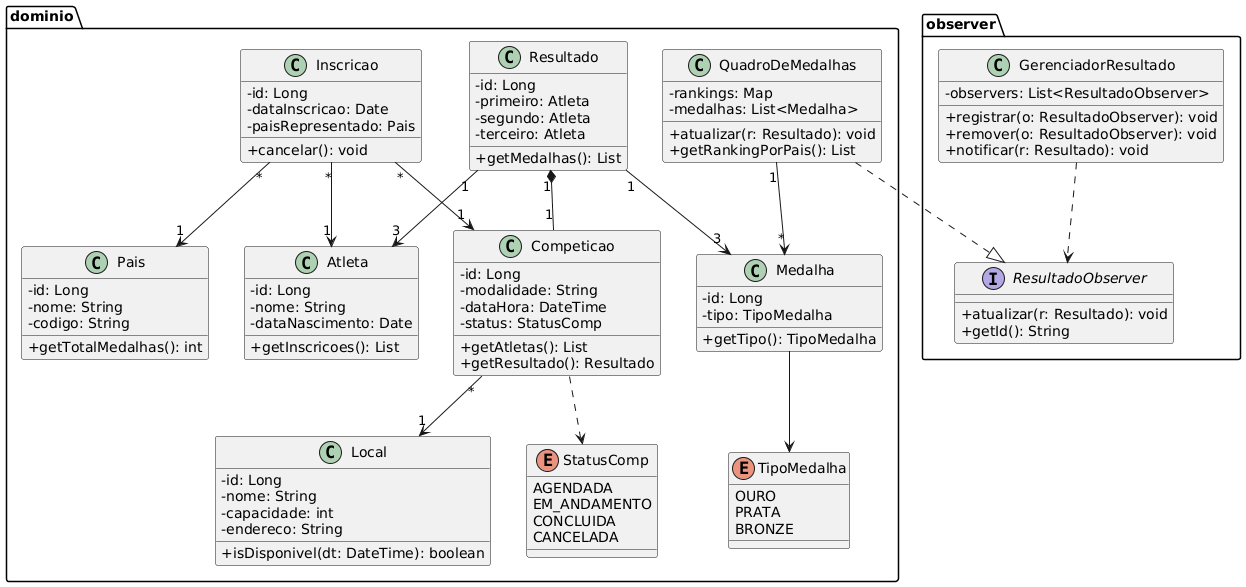

The diagram above was rendered by PlantUML. Its source (embedded in the PNG):
@startuml
skinparam classAttributeIconSize 0

package dominio {

  enum TipoMedalha {
    OURO
    PRATA
    BRONZE
  }

  enum StatusComp {
    AGENDADA
    EM_ANDAMENTO
    CONCLUIDA
    CANCELADA
  }

  class Pais {
    - id: Long
    - nome: String
    - codigo: String
    + getTotalMedalhas(): int
  }

  class Atleta {
    - id: Long
    - nome: String
    - dataNascimento: Date
    + getInscricoes(): List
  }

  class Competicao {
    - id: Long
    - modalidade: String
    - dataHora: DateTime
    - status: StatusComp
    + getAtletas(): List
    + getResultado(): Resultado
  }

  class Local {
    - id: Long
    - nome: String
    - capacidade: int
    - endereco: String
    + isDisponivel(dt: DateTime): boolean
  }

  class Inscricao {
    - id: Long
    - dataInscricao: Date
    - paisRepresentado: Pais
    + cancelar(): void
  }

  class Resultado {
    - id: Long
    - primeiro: Atleta
    - segundo: Atleta
    - terceiro: Atleta
    + getMedalhas(): List
  }

  class Medalha {
    - id: Long
    - tipo: TipoMedalha
    + getTipo(): TipoMedalha
  }

  class QuadroDeMedalhas {
    - rankings: Map
    - medalhas: List<Medalha>
    + atualizar(r: Resultado): void
    + getRankingPorPais(): List
  }

  Competicao "*" --> "1" Local
  Inscricao "*" --> "1" Atleta
  Inscricao "*" --> "1" Competicao
  Inscricao "*" --> "1" Pais
  Resultado "1" *-- "1" Competicao
  Resultado "1" --> "3" Atleta
  Resultado "1" --> "3" Medalha
  Medalha --> TipoMedalha
  Competicao ..> StatusComp
  QuadroDeMedalhas "1" --> "*" Medalha
}

package observer {

  interface ResultadoObserver {
    + atualizar(r: Resultado): void
    + getId(): String
  }

  class GerenciadorResultado {
    - observers: List<ResultadoObserver>
    + registrar(o: ResultadoObserver): void
    + remover(o: ResultadoObserver): void
    + notificar(r: Resultado): void
  }

  QuadroDeMedalhas ..|> ResultadoObserver
  GerenciadorResultado ..> ResultadoObserver
}
@enduml